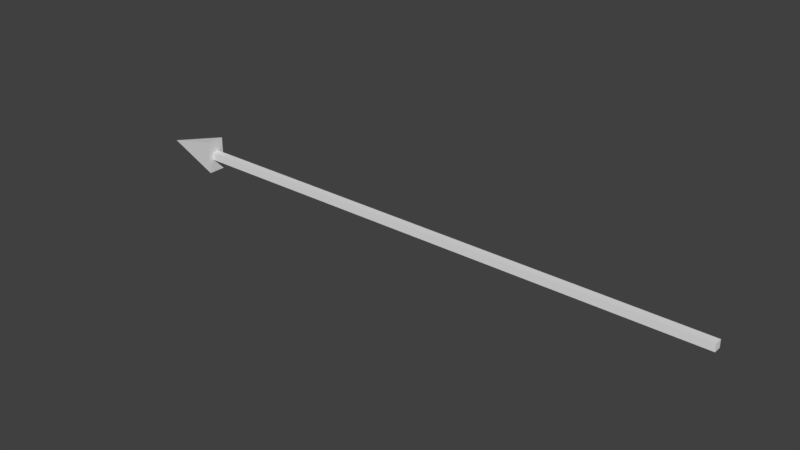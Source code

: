 # Source: jaeger_arrow.blend  (saved by Blender 2.77.0; exported with 4.5.12 LTS)
import bpy
from mathutils import Matrix  # noqa: F401  (used for matrix-valued properties, if any)

bpy.ops.wm.read_factory_settings(use_empty=True)
scene = bpy.context.scene
scene.name = 'Scene'

# ---- collections
col_collection_1 = bpy.data.collections.new('Collection 1'); scene.collection.children.link(col_collection_1)

# ---- world
world_world = bpy.data.worlds.new('World'); scene.world = world_world
world_world.color = (0.05088, 0.05088, 0.05088)
world_world.use_sun_shadow = False
world_world.sun_shadow_jitter_overblur = 0.0
world_world.cycles.sampling_method = 'MANUAL'

# ---- meshes
me_sphere_001 = bpy.data.meshes.new('Sphere.001')
me_sphere_001.from_pydata([(-1.437, 0.03332, -0.03359), (-1.437, 0.03332, 0.03359), (-1.437, -0.03387, -0.03359), (-1.437, -0.03387, 0.03359), (3.367, 0.03423, -0.03359), (3.367, 0.03423, 0.03359), (3.367, -0.03296, -0.03359), (3.367, -0.03296, 0.03359), (-1.437, 0.08005, -0.1466), (-1.437, 0.08005, 0.1466), (-1.437, -0.08059, 0.1466), (-1.437, -0.0806, -0.1466), (-1.976, -0.0003751, -4.47e-08)], [], [(2, 11, 8, 0), (3, 2, 6, 7), (7, 6, 4, 5), (5, 4, 0, 1), (0, 4, 6, 2), (5, 1, 3, 7), (10, 12, 11), (1, 9, 10, 3), (3, 10, 11, 2), (0, 8, 9, 1), (8, 12, 9), (11, 12, 8), (9, 12, 10)])
_uv = me_sphere_001.uv_layers.new(name='UVMap')
_uv.uv.foreach_set('vector', [0.4471, 0.9522, 0.4472, 0.9513, 0.4464, 0.9513, 0.4465, 0.9522, 0.4268, 0.9984, 0.4269, 0.9984, 0.4269, 0.9924, 0.4268, 0.9924, 0.4336, 0.9935, 0.4336, 0.993, 0.433, 0.993, 0.433, 0.9935, 0.4273, 0.9924, 0.4271, 0.9924, 0.4271, 0.9984, 0.4273, 0.9984, 0.4271, 0.9984, 0.4271, 0.9924, 0.4269, 0.9924, 0.4269, 0.9984, 0.4266, 0.9924, 0.4266, 0.9984, 0.4268, 0.9984, 0.4268, 0.9924, 0.5137, 0.8721, 0.517, 0.8712, 0.5137, 0.8705, 0.4465, 0.9527, 0.4464, 0.9535, 0.4472, 0.9535, 0.4471, 0.9527, 0.4471, 0.9527, 0.4472, 0.9535, 0.4472, 0.9513, 0.4471, 0.9522, 0.4465, 0.9522, 0.4464, 0.9513, 0.4464, 0.9535, 0.4465, 0.9527, 0.5137, 0.8721, 0.517, 0.8712, 0.5137, 0.8705, 0.5081, 0.878, 0.5121, 0.8771, 0.508, 0.8766, 0.5081, 0.878, 0.5121, 0.8771, 0.508, 0.8766])
me_sphere_001.use_remesh_preserve_volume = False
me_sphere_001.use_remesh_preserve_attributes = False
me_sphere_001.use_mirror_vertex_groups = False
me_sphere_001.update()

# ---- objects
ob_arrow_001 = bpy.data.objects.new('arrow.001', me_sphere_001)

# ---- transforms, parenting, visibility, modifiers, constraints
ob_arrow_001.location = (0.0, 0.0, 0.0)
ob_arrow_001.lineart.crease_threshold = 0.0
_vg = ob_arrow_001.vertex_groups.new(name='Torso')
_vg = ob_arrow_001.vertex_groups.new(name='Chest')
_vg = ob_arrow_001.vertex_groups.new(name='Neck')
_vg = ob_arrow_001.vertex_groups.new(name='Head')
_vg = ob_arrow_001.vertex_groups.new(name='Upper Arm.L')
_vg = ob_arrow_001.vertex_groups.new(name='Lower Arm.L')
_vg = ob_arrow_001.vertex_groups.new(name='Hand.L')
_vg = ob_arrow_001.vertex_groups.new(name='Fingers01.L')
_vg = ob_arrow_001.vertex_groups.new(name='Fingers02.L')
_vg = ob_arrow_001.vertex_groups.new(name='Thumb01.L')
_vg = ob_arrow_001.vertex_groups.new(name='Thumb01.L.001')
_vg = ob_arrow_001.vertex_groups.new(name='Upper Arm.R')
_vg = ob_arrow_001.vertex_groups.new(name='Lower Arm.R')
_vg = ob_arrow_001.vertex_groups.new(name='Hand.R')
_vg = ob_arrow_001.vertex_groups.new(name='Fingers01.R')
_vg = ob_arrow_001.vertex_groups.new(name='Fingers02.R')
_vg = ob_arrow_001.vertex_groups.new(name='Thumb01.R')
_vg = ob_arrow_001.vertex_groups.new(name='Thumb01.R.001')
_vg = ob_arrow_001.vertex_groups.new(name='Upper Leg.L')
_vg = ob_arrow_001.vertex_groups.new(name='Lower Leg.L')
_vg = ob_arrow_001.vertex_groups.new(name='Upper Leg.R')
_vg = ob_arrow_001.vertex_groups.new(name='Lower Leg.R')
_vg = ob_arrow_001.vertex_groups.new(name='Foot.L')
_vg = ob_arrow_001.vertex_groups.new(name='Toes.L')
_vg = ob_arrow_001.vertex_groups.new(name='Foot.R')
_vg = ob_arrow_001.vertex_groups.new(name='Toes.R')
_vg = ob_arrow_001.vertex_groups.new(name='Foot Roll.R')
_vg = ob_arrow_001.vertex_groups.new(name='Toes Control.R')
_vg = ob_arrow_001.vertex_groups.new(name='Leg Control.R')
_vg = ob_arrow_001.vertex_groups.new(name='Leg Control.L')
_vg = ob_arrow_001.vertex_groups.new(name='Toes Control.L')
_vg = ob_arrow_001.vertex_groups.new(name='Foot Roll.L')
_vg = ob_arrow_001.vertex_groups.new(name='Bone.001')
_vg = ob_arrow_001.vertex_groups.new(name='Bone.003')

# ---- collection membership
col_collection_1.objects.link(ob_arrow_001)

# ---- scene / render settings (as saved in the file)
scene.frame_start = 1; scene.frame_end = 250; scene.frame_set(1)
scene.render.engine = 'BLENDER_EEVEE_NEXT'
scene.render.resolution_percentage = 50
scene.render.dither_intensity = 0.0
scene.cycles.use_denoising = False
scene.cycles.samples = 128
scene.cycles.sampling_pattern = 'TABULATED_SOBOL'
scene.cycles.light_sampling_threshold = 0.0
scene.cycles.use_adaptive_sampling = False
scene.cycles.use_light_tree = False
scene.cycles.blur_glossy = 0.0
scene.cycles.sample_clamp_indirect = 0.0
scene.view_settings.view_transform = 'Standard'
bpy.context.view_layer.update()

# ---- added for rendering (the .blend has no active camera and no usable light): camera, sun
cam_auto = bpy.data.cameras.new('AutoCamera')
cam_auto.lens = 50.0
cam_auto.sensor_width = 36.0
cam_auto.clip_end = 1000.0
ob_auto_camera = bpy.data.objects.new('AutoCamera', cam_auto)
scene.collection.objects.link(ob_auto_camera)
ob_auto_camera.location = (5.64935, -5.94495, 3.96311)
ob_auto_camera.rotation_euler = (1.09748, -7.21219e-08, 0.694738)
scene.camera = ob_auto_camera
light_auto_sun = bpy.data.lights.new('AutoSun', 'SUN')
light_auto_sun.energy = 3.0
light_auto_sun.angle = 0.0523599
ob_auto_sun = bpy.data.objects.new('AutoSun', light_auto_sun)
scene.collection.objects.link(ob_auto_sun)
ob_auto_sun.rotation_euler = (0.872665, 0.174533, 0.523599)
bpy.context.view_layer.update()
